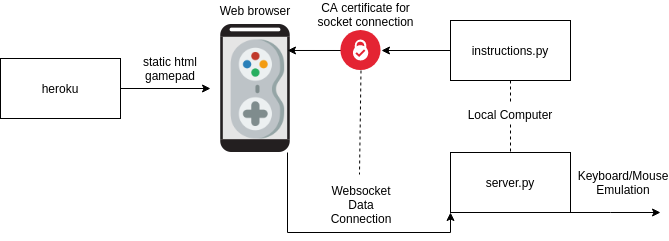

The diagram above was exported from draw.io. Its source (the exported page's mxGraphModel, read from the mxfile embedded in the PNG):
<mxGraphModel dx="1418" dy="762" grid="1" gridSize="10" guides="1" tooltips="1" connect="1" arrows="1" fold="1" page="1" pageScale="1" pageWidth="850" pageHeight="1100" math="0" shadow="0">
  <root>
    <mxCell id="0" />
    <mxCell id="1" parent="0" />
    <mxCell id="APYyh1ZgEWLJPy-TBzJn-44" style="edgeStyle=orthogonalEdgeStyle;rounded=0;orthogonalLoop=1;jettySize=auto;html=1;exitX=1;exitY=1;exitDx=0;exitDy=0;" edge="1" parent="1" source="APYyh1ZgEWLJPy-TBzJn-1">
      <mxGeometry relative="1" as="geometry">
        <mxPoint x="720" y="348" as="targetPoint" />
        <Array as="points">
          <mxPoint x="670" y="348" />
          <mxPoint x="670" y="348" />
        </Array>
      </mxGeometry>
    </mxCell>
    <mxCell id="APYyh1ZgEWLJPy-TBzJn-1" value="server.py" style="rounded=0;whiteSpace=wrap;html=1;" vertex="1" parent="1">
      <mxGeometry x="510" y="288" width="120" height="60" as="geometry" />
    </mxCell>
    <mxCell id="APYyh1ZgEWLJPy-TBzJn-7" style="edgeStyle=orthogonalEdgeStyle;rounded=0;orthogonalLoop=1;jettySize=auto;html=1;exitX=1;exitY=0.5;exitDx=0;exitDy=0;entryX=0.5;entryY=0;entryDx=0;entryDy=0;" edge="1" parent="1" source="APYyh1ZgEWLJPy-TBzJn-2" target="APYyh1ZgEWLJPy-TBzJn-8">
      <mxGeometry relative="1" as="geometry" />
    </mxCell>
    <mxCell id="APYyh1ZgEWLJPy-TBzJn-2" value="heroku" style="rounded=0;whiteSpace=wrap;html=1;" vertex="1" parent="1">
      <mxGeometry x="60" y="194" width="120" height="60" as="geometry" />
    </mxCell>
    <mxCell id="APYyh1ZgEWLJPy-TBzJn-40" style="edgeStyle=orthogonalEdgeStyle;rounded=0;orthogonalLoop=1;jettySize=auto;html=1;exitX=0.75;exitY=1;exitDx=0;exitDy=0;entryX=0;entryY=1;entryDx=0;entryDy=0;" edge="1" parent="1" source="APYyh1ZgEWLJPy-TBzJn-5" target="APYyh1ZgEWLJPy-TBzJn-1">
      <mxGeometry relative="1" as="geometry" />
    </mxCell>
    <mxCell id="APYyh1ZgEWLJPy-TBzJn-5" value="" style="shape=image;html=1;verticalAlign=top;verticalLabelPosition=bottom;labelBackgroundColor=#ffffff;imageAspect=0;aspect=fixed;image=https://cdn2.iconfinder.com/data/icons/it-technology/70/phone-128.png" vertex="1" parent="1">
      <mxGeometry x="251" y="160" width="128" height="128" as="geometry" />
    </mxCell>
    <mxCell id="APYyh1ZgEWLJPy-TBzJn-8" value="" style="shape=image;html=1;verticalAlign=top;verticalLabelPosition=bottom;labelBackgroundColor=#ffffff;imageAspect=0;aspect=fixed;image=https://cdn4.iconfinder.com/data/icons/small-n-flat/24/gamepad-128.png;rotation=-90;" vertex="1" parent="1">
      <mxGeometry x="270" y="174.5" width="99" height="99" as="geometry" />
    </mxCell>
    <mxCell id="APYyh1ZgEWLJPy-TBzJn-9" value="static html gamepad" style="text;html=1;strokeColor=none;fillColor=none;align=center;verticalAlign=middle;whiteSpace=wrap;rounded=0;" vertex="1" parent="1">
      <mxGeometry x="180" y="194" width="100" height="20" as="geometry" />
    </mxCell>
    <mxCell id="APYyh1ZgEWLJPy-TBzJn-10" value="Web browser" style="text;html=1;strokeColor=none;fillColor=none;align=center;verticalAlign=middle;whiteSpace=wrap;rounded=0;" vertex="1" parent="1">
      <mxGeometry x="265" y="136" width="100" height="20" as="geometry" />
    </mxCell>
    <mxCell id="APYyh1ZgEWLJPy-TBzJn-13" value="Websocket Data Connection" style="text;html=1;strokeColor=none;fillColor=none;align=center;verticalAlign=middle;whiteSpace=wrap;rounded=0;" vertex="1" parent="1">
      <mxGeometry x="401" y="330" width="40" height="20" as="geometry" />
    </mxCell>
    <mxCell id="APYyh1ZgEWLJPy-TBzJn-22" value="Keyboard/Mouse&lt;br&gt;Emulation" style="text;html=1;strokeColor=none;fillColor=none;align=center;verticalAlign=middle;whiteSpace=wrap;rounded=0;" vertex="1" parent="1">
      <mxGeometry x="663" y="308" width="40" height="20" as="geometry" />
    </mxCell>
    <mxCell id="APYyh1ZgEWLJPy-TBzJn-28" style="edgeStyle=orthogonalEdgeStyle;rounded=0;orthogonalLoop=1;jettySize=auto;html=1;exitX=0;exitY=0.5;exitDx=0;exitDy=0;entryX=0.884;entryY=0.596;entryDx=0;entryDy=0;entryPerimeter=0;" edge="1" parent="1">
      <mxGeometry relative="1" as="geometry">
        <mxPoint x="438" y="186" as="sourcePoint" />
        <mxPoint x="347.00400000000013" y="185.98399999999992" as="targetPoint" />
      </mxGeometry>
    </mxCell>
    <mxCell id="APYyh1ZgEWLJPy-TBzJn-26" value="" style="aspect=fixed;perimeter=ellipsePerimeter;html=1;align=center;shadow=0;dashed=0;fontColor=#4277BB;labelBackgroundColor=#ffffff;fontSize=12;spacingTop=3;image;image=img/lib/ibm/blockchain/certificate_authority.svg;" vertex="1" parent="1">
      <mxGeometry x="400" y="166" width="41" height="40" as="geometry" />
    </mxCell>
    <mxCell id="APYyh1ZgEWLJPy-TBzJn-31" style="edgeStyle=orthogonalEdgeStyle;rounded=0;orthogonalLoop=1;jettySize=auto;html=1;exitX=0;exitY=0.5;exitDx=0;exitDy=0;entryX=1;entryY=0.5;entryDx=0;entryDy=0;" edge="1" parent="1" source="APYyh1ZgEWLJPy-TBzJn-29" target="APYyh1ZgEWLJPy-TBzJn-26">
      <mxGeometry relative="1" as="geometry" />
    </mxCell>
    <mxCell id="APYyh1ZgEWLJPy-TBzJn-29" value="instructions.py" style="rounded=0;whiteSpace=wrap;html=1;" vertex="1" parent="1">
      <mxGeometry x="510" y="156" width="120" height="60" as="geometry" />
    </mxCell>
    <mxCell id="APYyh1ZgEWLJPy-TBzJn-34" value="" style="endArrow=none;dashed=1;html=1;exitX=0.5;exitY=1;exitDx=0;exitDy=0;jumpSize=17;" edge="1" parent="1" source="APYyh1ZgEWLJPy-TBzJn-26">
      <mxGeometry width="50" height="50" relative="1" as="geometry">
        <mxPoint x="419" y="200" as="sourcePoint" />
        <mxPoint x="419" y="310" as="targetPoint" />
      </mxGeometry>
    </mxCell>
    <mxCell id="APYyh1ZgEWLJPy-TBzJn-37" value="CA certificate for socket connection" style="text;html=1;strokeColor=none;fillColor=none;align=center;verticalAlign=middle;whiteSpace=wrap;rounded=0;" vertex="1" parent="1">
      <mxGeometry x="376" y="140" width="99" height="20" as="geometry" />
    </mxCell>
    <mxCell id="APYyh1ZgEWLJPy-TBzJn-46" value="Local Computer" style="text;html=1;strokeColor=none;fillColor=none;align=center;verticalAlign=middle;whiteSpace=wrap;rounded=0;" vertex="1" parent="1">
      <mxGeometry x="520" y="240" width="100" height="20" as="geometry" />
    </mxCell>
    <mxCell id="APYyh1ZgEWLJPy-TBzJn-53" value="" style="endArrow=none;dashed=1;html=1;entryX=0.5;entryY=0;entryDx=0;entryDy=0;exitX=0.5;exitY=1;exitDx=0;exitDy=0;" edge="1" parent="1" source="APYyh1ZgEWLJPy-TBzJn-29" target="APYyh1ZgEWLJPy-TBzJn-46">
      <mxGeometry width="50" height="50" relative="1" as="geometry">
        <mxPoint x="560" y="420" as="sourcePoint" />
        <mxPoint x="610" y="370" as="targetPoint" />
      </mxGeometry>
    </mxCell>
    <mxCell id="APYyh1ZgEWLJPy-TBzJn-54" value="" style="endArrow=none;dashed=1;html=1;entryX=0.5;entryY=0;entryDx=0;entryDy=0;exitX=0.5;exitY=1;exitDx=0;exitDy=0;" edge="1" parent="1" source="APYyh1ZgEWLJPy-TBzJn-46" target="APYyh1ZgEWLJPy-TBzJn-1">
      <mxGeometry width="50" height="50" relative="1" as="geometry">
        <mxPoint x="560" y="420" as="sourcePoint" />
        <mxPoint x="610" y="370" as="targetPoint" />
      </mxGeometry>
    </mxCell>
  </root>
</mxGraphModel>